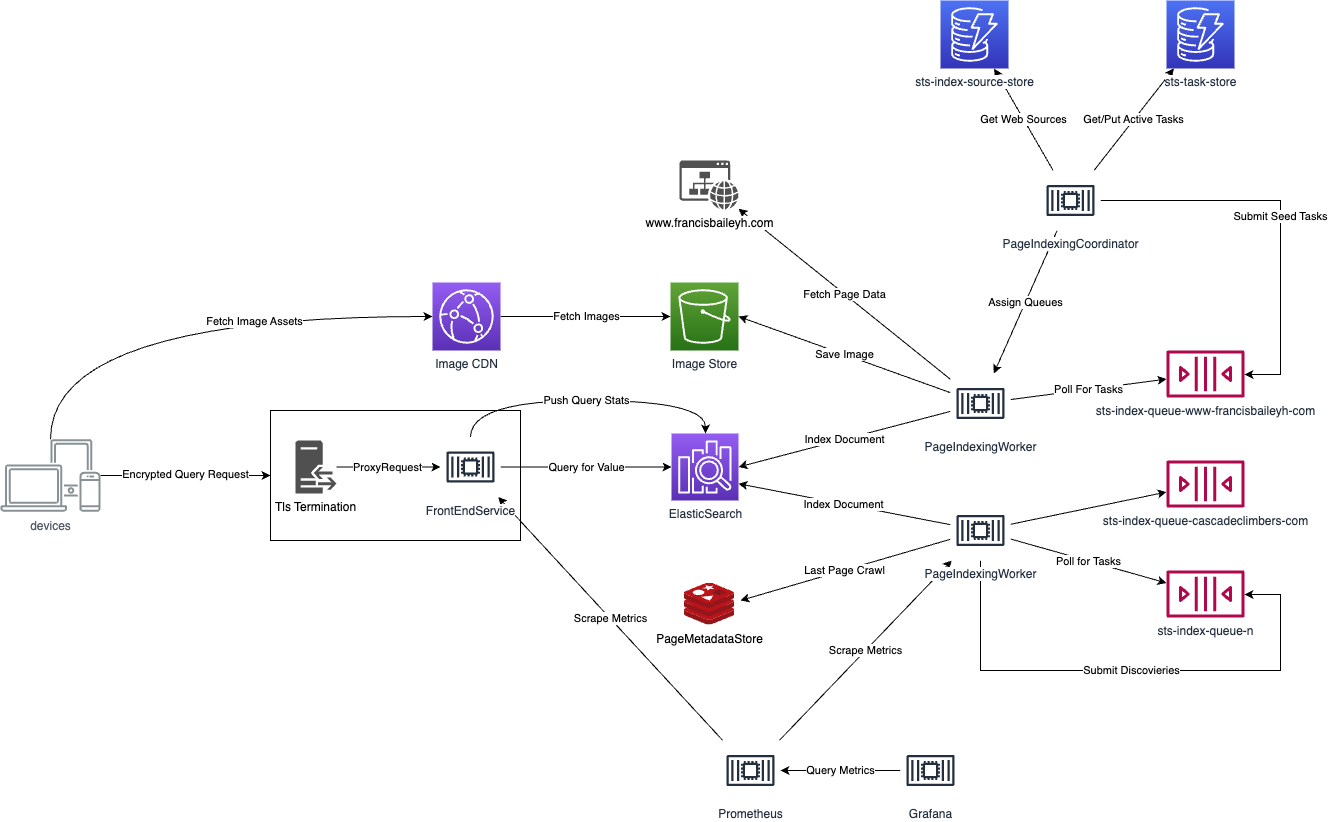

The diagram above was exported from draw.io. Its source (the exported page's mxGraphModel, read from the mxfile embedded in the PNG):
<mxGraphModel dx="2256" dy="1026" grid="1" gridSize="10" guides="1" tooltips="1" connect="1" arrows="1" fold="1" page="1" pageScale="1" pageWidth="850" pageHeight="1100" math="0" shadow="0">
  <root>
    <mxCell id="0" />
    <mxCell id="1" parent="0" />
    <mxCell id="JmVQPqL-cH2jvICbqEib-30" value="Assign Queues" style="rounded=0;orthogonalLoop=1;jettySize=auto;html=1;" edge="1" parent="1" source="JmVQPqL-cH2jvICbqEib-13" target="JmVQPqL-cH2jvICbqEib-11">
      <mxGeometry relative="1" as="geometry" />
    </mxCell>
    <mxCell id="3g_YXjU_pWuC22H19vji-1" value="Image Store" style="sketch=0;points=[[0,0,0],[0.25,0,0],[0.5,0,0],[0.75,0,0],[1,0,0],[0,1,0],[0.25,1,0],[0.5,1,0],[0.75,1,0],[1,1,0],[0,0.25,0],[0,0.5,0],[0,0.75,0],[1,0.25,0],[1,0.5,0],[1,0.75,0]];outlineConnect=0;fontColor=#232F3E;gradientColor=#60A337;gradientDirection=north;fillColor=#277116;strokeColor=#ffffff;dashed=0;verticalLabelPosition=bottom;verticalAlign=top;align=center;html=1;fontSize=12;fontStyle=0;aspect=fixed;shape=mxgraph.aws4.resourceIcon;resIcon=mxgraph.aws4.s3;" parent="1" vertex="1">
      <mxGeometry x="-110" y="292" width="68" height="68" as="geometry" />
    </mxCell>
    <mxCell id="3g_YXjU_pWuC22H19vji-3" value="sts-index-queue-www-francisbaileyh-com" style="sketch=0;outlineConnect=0;fontColor=#232F3E;gradientColor=none;fillColor=#B0084D;strokeColor=none;dashed=0;verticalLabelPosition=bottom;verticalAlign=top;align=center;html=1;fontSize=12;fontStyle=0;aspect=fixed;pointerEvents=1;shape=mxgraph.aws4.queue;rotation=0;" parent="1" vertex="1">
      <mxGeometry x="386" y="360" width="78" height="47" as="geometry" />
    </mxCell>
    <mxCell id="3g_YXjU_pWuC22H19vji-4" value="sts-index-queue-cascadeclimbers-com" style="sketch=0;outlineConnect=0;fontColor=#232F3E;gradientColor=none;fillColor=#B0084D;strokeColor=none;dashed=0;verticalLabelPosition=bottom;verticalAlign=top;align=center;html=1;fontSize=12;fontStyle=0;aspect=fixed;pointerEvents=1;shape=mxgraph.aws4.queue;rotation=0;" parent="1" vertex="1">
      <mxGeometry x="386" y="470" width="78" height="47" as="geometry" />
    </mxCell>
    <mxCell id="3g_YXjU_pWuC22H19vji-5" value="sts-index-queue-n" style="sketch=0;outlineConnect=0;fontColor=#232F3E;gradientColor=none;fillColor=#B0084D;strokeColor=none;dashed=0;verticalLabelPosition=bottom;verticalAlign=top;align=center;html=1;fontSize=12;fontStyle=0;aspect=fixed;pointerEvents=1;shape=mxgraph.aws4.queue;rotation=0;" parent="1" vertex="1">
      <mxGeometry x="386" y="580" width="78" height="47" as="geometry" />
    </mxCell>
    <mxCell id="3g_YXjU_pWuC22H19vji-6" value="PageMetadataStore" style="image;sketch=0;aspect=fixed;html=1;points=[];align=center;fontSize=12;image=img/lib/mscae/Cache_Redis_Product.svg;" parent="1" vertex="1">
      <mxGeometry x="-96" y="592.5" width="50" height="42" as="geometry" />
    </mxCell>
    <mxCell id="3g_YXjU_pWuC22H19vji-8" style="edgeStyle=orthogonalEdgeStyle;rounded=0;orthogonalLoop=1;jettySize=auto;html=1;exitX=0.5;exitY=1;exitDx=0;exitDy=0;exitPerimeter=0;" parent="1" edge="1">
      <mxGeometry relative="1" as="geometry">
        <mxPoint x="210" y="441.5" as="sourcePoint" />
        <mxPoint x="210" y="441.5" as="targetPoint" />
      </mxGeometry>
    </mxCell>
    <mxCell id="3g_YXjU_pWuC22H19vji-11" value="ElasticSearch" style="sketch=0;points=[[0,0,0],[0.25,0,0],[0.5,0,0],[0.75,0,0],[1,0,0],[0,1,0],[0.25,1,0],[0.5,1,0],[0.75,1,0],[1,1,0],[0,0.25,0],[0,0.5,0],[0,0.75,0],[1,0.25,0],[1,0.5,0],[1,0.75,0]];outlineConnect=0;fontColor=#232F3E;gradientColor=#945DF2;gradientDirection=north;fillColor=#5A30B5;strokeColor=#ffffff;dashed=0;verticalLabelPosition=bottom;verticalAlign=top;align=center;html=1;fontSize=12;fontStyle=0;aspect=fixed;shape=mxgraph.aws4.resourceIcon;resIcon=mxgraph.aws4.elasticsearch_service;" parent="1" vertex="1">
      <mxGeometry x="-109" y="443" width="67" height="67" as="geometry" />
    </mxCell>
    <mxCell id="JmVQPqL-cH2jvICbqEib-8" value="" style="rounded=0;whiteSpace=wrap;html=1;" vertex="1" parent="1">
      <mxGeometry x="-510" y="420" width="250" height="130" as="geometry" />
    </mxCell>
    <mxCell id="JmVQPqL-cH2jvICbqEib-15" value="ProxyRequest" style="edgeStyle=orthogonalEdgeStyle;rounded=0;orthogonalLoop=1;jettySize=auto;html=1;" edge="1" parent="1" source="JmVQPqL-cH2jvICbqEib-9" target="JmVQPqL-cH2jvICbqEib-10">
      <mxGeometry relative="1" as="geometry">
        <mxPoint as="offset" />
      </mxGeometry>
    </mxCell>
    <mxCell id="JmVQPqL-cH2jvICbqEib-9" value="Tls Termination" style="sketch=0;pointerEvents=1;shadow=0;dashed=0;html=1;strokeColor=none;fillColor=#505050;labelPosition=center;verticalLabelPosition=bottom;verticalAlign=top;outlineConnect=0;align=center;shape=mxgraph.office.servers.reverse_proxy;" vertex="1" parent="1">
      <mxGeometry x="-485" y="450" width="41" height="53" as="geometry" />
    </mxCell>
    <mxCell id="JmVQPqL-cH2jvICbqEib-16" value="Query for Value" style="edgeStyle=orthogonalEdgeStyle;rounded=0;orthogonalLoop=1;jettySize=auto;html=1;entryX=0;entryY=0.5;entryDx=0;entryDy=0;entryPerimeter=0;" edge="1" parent="1" source="JmVQPqL-cH2jvICbqEib-10" target="3g_YXjU_pWuC22H19vji-11">
      <mxGeometry relative="1" as="geometry" />
    </mxCell>
    <mxCell id="JmVQPqL-cH2jvICbqEib-22" value="Index Document" style="rounded=0;orthogonalLoop=1;jettySize=auto;html=1;entryX=1;entryY=0.5;entryDx=0;entryDy=0;entryPerimeter=0;" edge="1" parent="1" source="JmVQPqL-cH2jvICbqEib-11" target="3g_YXjU_pWuC22H19vji-11">
      <mxGeometry relative="1" as="geometry" />
    </mxCell>
    <mxCell id="JmVQPqL-cH2jvICbqEib-23" value="Save Image" style="edgeStyle=none;rounded=0;orthogonalLoop=1;jettySize=auto;html=1;entryX=1;entryY=0.5;entryDx=0;entryDy=0;entryPerimeter=0;" edge="1" parent="1" source="JmVQPqL-cH2jvICbqEib-11" target="3g_YXjU_pWuC22H19vji-1">
      <mxGeometry relative="1" as="geometry" />
    </mxCell>
    <mxCell id="JmVQPqL-cH2jvICbqEib-27" value="Poll For Tasks" style="edgeStyle=none;rounded=0;orthogonalLoop=1;jettySize=auto;html=1;" edge="1" parent="1" source="JmVQPqL-cH2jvICbqEib-11" target="3g_YXjU_pWuC22H19vji-3">
      <mxGeometry relative="1" as="geometry" />
    </mxCell>
    <mxCell id="JmVQPqL-cH2jvICbqEib-32" value="Fetch Page Data" style="edgeStyle=none;rounded=0;orthogonalLoop=1;jettySize=auto;html=1;" edge="1" parent="1" source="JmVQPqL-cH2jvICbqEib-11" target="JmVQPqL-cH2jvICbqEib-31">
      <mxGeometry relative="1" as="geometry" />
    </mxCell>
    <mxCell id="JmVQPqL-cH2jvICbqEib-11" value="PageIndexingWorker" style="sketch=0;outlineConnect=0;fontColor=#232F3E;gradientColor=none;strokeColor=#232F3E;fillColor=#ffffff;dashed=0;verticalLabelPosition=bottom;verticalAlign=top;align=center;html=1;fontSize=12;fontStyle=0;aspect=fixed;shape=mxgraph.aws4.resourceIcon;resIcon=mxgraph.aws4.container_2;" vertex="1" parent="1">
      <mxGeometry x="170" y="383" width="60" height="60" as="geometry" />
    </mxCell>
    <mxCell id="JmVQPqL-cH2jvICbqEib-24" value="Last Page Crawl" style="edgeStyle=none;rounded=0;orthogonalLoop=1;jettySize=auto;html=1;" edge="1" parent="1" source="JmVQPqL-cH2jvICbqEib-12">
      <mxGeometry relative="1" as="geometry">
        <mxPoint x="-40" y="610" as="targetPoint" />
      </mxGeometry>
    </mxCell>
    <mxCell id="JmVQPqL-cH2jvICbqEib-25" value="Poll for Tasks" style="edgeStyle=none;rounded=0;orthogonalLoop=1;jettySize=auto;html=1;" edge="1" parent="1" source="JmVQPqL-cH2jvICbqEib-12" target="3g_YXjU_pWuC22H19vji-5">
      <mxGeometry relative="1" as="geometry" />
    </mxCell>
    <mxCell id="JmVQPqL-cH2jvICbqEib-26" style="edgeStyle=none;rounded=0;orthogonalLoop=1;jettySize=auto;html=1;" edge="1" parent="1" source="JmVQPqL-cH2jvICbqEib-12" target="3g_YXjU_pWuC22H19vji-4">
      <mxGeometry relative="1" as="geometry" />
    </mxCell>
    <mxCell id="JmVQPqL-cH2jvICbqEib-28" value="Submit Discovieries" style="edgeStyle=orthogonalEdgeStyle;rounded=0;orthogonalLoop=1;jettySize=auto;html=1;" edge="1" parent="1" source="JmVQPqL-cH2jvICbqEib-12" target="3g_YXjU_pWuC22H19vji-5">
      <mxGeometry relative="1" as="geometry">
        <mxPoint x="280" y="750" as="targetPoint" />
        <Array as="points">
          <mxPoint x="200" y="680" />
          <mxPoint x="500" y="680" />
          <mxPoint x="500" y="604" />
        </Array>
      </mxGeometry>
    </mxCell>
    <mxCell id="JmVQPqL-cH2jvICbqEib-33" value="Index Document" style="edgeStyle=none;rounded=0;orthogonalLoop=1;jettySize=auto;html=1;entryX=1;entryY=0.75;entryDx=0;entryDy=0;entryPerimeter=0;" edge="1" parent="1" source="JmVQPqL-cH2jvICbqEib-12" target="3g_YXjU_pWuC22H19vji-11">
      <mxGeometry relative="1" as="geometry" />
    </mxCell>
    <mxCell id="JmVQPqL-cH2jvICbqEib-34" value="Submit Seed Tasks" style="edgeStyle=orthogonalEdgeStyle;rounded=0;orthogonalLoop=1;jettySize=auto;html=1;" edge="1" parent="1" source="JmVQPqL-cH2jvICbqEib-13" target="3g_YXjU_pWuC22H19vji-3">
      <mxGeometry relative="1" as="geometry">
        <Array as="points">
          <mxPoint x="500" y="210" />
          <mxPoint x="500" y="384" />
        </Array>
      </mxGeometry>
    </mxCell>
    <mxCell id="JmVQPqL-cH2jvICbqEib-38" value="Get Web Sources" style="rounded=0;orthogonalLoop=1;jettySize=auto;html=1;" edge="1" parent="1" source="JmVQPqL-cH2jvICbqEib-13" target="JmVQPqL-cH2jvICbqEib-35">
      <mxGeometry relative="1" as="geometry" />
    </mxCell>
    <mxCell id="JmVQPqL-cH2jvICbqEib-39" value="Get/Put Active Tasks" style="edgeStyle=none;rounded=0;orthogonalLoop=1;jettySize=auto;html=1;" edge="1" parent="1" source="JmVQPqL-cH2jvICbqEib-13" target="JmVQPqL-cH2jvICbqEib-37">
      <mxGeometry relative="1" as="geometry" />
    </mxCell>
    <mxCell id="JmVQPqL-cH2jvICbqEib-13" value="PageIndexingCoordinator" style="sketch=0;outlineConnect=0;fontColor=#232F3E;gradientColor=none;strokeColor=#232F3E;fillColor=#ffffff;dashed=0;verticalLabelPosition=bottom;verticalAlign=top;align=center;html=1;fontSize=12;fontStyle=0;aspect=fixed;shape=mxgraph.aws4.resourceIcon;resIcon=mxgraph.aws4.container_2;labelBackgroundColor=default;" vertex="1" parent="1">
      <mxGeometry x="260" y="180" width="60" height="60" as="geometry" />
    </mxCell>
    <mxCell id="JmVQPqL-cH2jvICbqEib-20" style="edgeStyle=orthogonalEdgeStyle;rounded=0;orthogonalLoop=1;jettySize=auto;html=1;entryX=0;entryY=0.5;entryDx=0;entryDy=0;" edge="1" parent="1" source="JmVQPqL-cH2jvICbqEib-19" target="JmVQPqL-cH2jvICbqEib-8">
      <mxGeometry relative="1" as="geometry" />
    </mxCell>
    <mxCell id="JmVQPqL-cH2jvICbqEib-21" value="Encrypted Query Request" style="edgeLabel;html=1;align=center;verticalAlign=middle;resizable=0;points=[];" vertex="1" connectable="0" parent="JmVQPqL-cH2jvICbqEib-20">
      <mxGeometry x="-0.0117" y="2" relative="1" as="geometry">
        <mxPoint as="offset" />
      </mxGeometry>
    </mxCell>
    <mxCell id="JmVQPqL-cH2jvICbqEib-48" style="edgeStyle=orthogonalEdgeStyle;curved=1;rounded=0;orthogonalLoop=1;jettySize=auto;html=1;entryX=0;entryY=0.5;entryDx=0;entryDy=0;entryPerimeter=0;" edge="1" parent="1" source="JmVQPqL-cH2jvICbqEib-19" target="JmVQPqL-cH2jvICbqEib-50">
      <mxGeometry relative="1" as="geometry">
        <mxPoint x="-340" y="330" as="targetPoint" />
        <Array as="points">
          <mxPoint x="-730" y="326" />
        </Array>
      </mxGeometry>
    </mxCell>
    <mxCell id="JmVQPqL-cH2jvICbqEib-49" value="Fetch Image Assets" style="edgeLabel;html=1;align=center;verticalAlign=middle;resizable=0;points=[];" vertex="1" connectable="0" parent="JmVQPqL-cH2jvICbqEib-48">
      <mxGeometry x="0.2896" y="-4" relative="1" as="geometry">
        <mxPoint as="offset" />
      </mxGeometry>
    </mxCell>
    <mxCell id="JmVQPqL-cH2jvICbqEib-19" value="devices" style="sketch=0;outlineConnect=0;gradientColor=none;fontColor=#545B64;strokeColor=none;fillColor=#879196;dashed=0;verticalLabelPosition=bottom;verticalAlign=top;align=center;html=1;fontSize=12;fontStyle=0;aspect=fixed;shape=mxgraph.aws4.illustration_devices;pointerEvents=1" vertex="1" parent="1">
      <mxGeometry x="-780" y="448.5" width="100" height="73" as="geometry" />
    </mxCell>
    <mxCell id="JmVQPqL-cH2jvICbqEib-31" value="www.francisbaileyh.com" style="sketch=0;pointerEvents=1;shadow=0;dashed=0;html=1;strokeColor=none;fillColor=#505050;labelPosition=center;verticalLabelPosition=bottom;verticalAlign=top;outlineConnect=0;align=center;shape=mxgraph.office.concepts.website;labelBackgroundColor=default;" vertex="1" parent="1">
      <mxGeometry x="-101" y="170" width="59" height="49" as="geometry" />
    </mxCell>
    <mxCell id="JmVQPqL-cH2jvICbqEib-35" value="sts-index-source-store" style="sketch=0;points=[[0,0,0],[0.25,0,0],[0.5,0,0],[0.75,0,0],[1,0,0],[0,1,0],[0.25,1,0],[0.5,1,0],[0.75,1,0],[1,1,0],[0,0.25,0],[0,0.5,0],[0,0.75,0],[1,0.25,0],[1,0.5,0],[1,0.75,0]];outlineConnect=0;fontColor=#232F3E;gradientColor=#4D72F3;gradientDirection=north;fillColor=#3334B9;strokeColor=#ffffff;dashed=0;verticalLabelPosition=bottom;verticalAlign=top;align=center;html=1;fontSize=12;fontStyle=0;aspect=fixed;shape=mxgraph.aws4.resourceIcon;resIcon=mxgraph.aws4.dynamodb;labelBackgroundColor=default;" vertex="1" parent="1">
      <mxGeometry x="160" y="10" width="68" height="68" as="geometry" />
    </mxCell>
    <mxCell id="JmVQPqL-cH2jvICbqEib-37" value="sts-task-store" style="sketch=0;points=[[0,0,0],[0.25,0,0],[0.5,0,0],[0.75,0,0],[1,0,0],[0,1,0],[0.25,1,0],[0.5,1,0],[0.75,1,0],[1,1,0],[0,0.25,0],[0,0.5,0],[0,0.75,0],[1,0.25,0],[1,0.5,0],[1,0.75,0]];outlineConnect=0;fontColor=#232F3E;gradientColor=#4D72F3;gradientDirection=north;fillColor=#3334B9;strokeColor=#ffffff;dashed=0;verticalLabelPosition=bottom;verticalAlign=top;align=center;html=1;fontSize=12;fontStyle=0;aspect=fixed;shape=mxgraph.aws4.resourceIcon;resIcon=mxgraph.aws4.dynamodb;labelBackgroundColor=default;" vertex="1" parent="1">
      <mxGeometry x="386" y="10" width="68" height="68" as="geometry" />
    </mxCell>
    <mxCell id="JmVQPqL-cH2jvICbqEib-43" value="Scrape Metrics" style="edgeStyle=none;rounded=0;orthogonalLoop=1;jettySize=auto;html=1;" edge="1" parent="1" source="JmVQPqL-cH2jvICbqEib-41" target="JmVQPqL-cH2jvICbqEib-10">
      <mxGeometry relative="1" as="geometry" />
    </mxCell>
    <mxCell id="JmVQPqL-cH2jvICbqEib-45" value="Scrape Metrics" style="edgeStyle=none;rounded=0;orthogonalLoop=1;jettySize=auto;html=1;" edge="1" parent="1" source="JmVQPqL-cH2jvICbqEib-41" target="JmVQPqL-cH2jvICbqEib-12">
      <mxGeometry relative="1" as="geometry" />
    </mxCell>
    <mxCell id="JmVQPqL-cH2jvICbqEib-41" value="Prometheus" style="sketch=0;outlineConnect=0;fontColor=#232F3E;gradientColor=none;strokeColor=#232F3E;fillColor=#ffffff;dashed=0;verticalLabelPosition=bottom;verticalAlign=top;align=center;html=1;fontSize=12;fontStyle=0;aspect=fixed;shape=mxgraph.aws4.resourceIcon;resIcon=mxgraph.aws4.container_2;" vertex="1" parent="1">
      <mxGeometry x="-60" y="750" width="60" height="60" as="geometry" />
    </mxCell>
    <mxCell id="JmVQPqL-cH2jvICbqEib-47" value="Query Metrics" style="edgeStyle=orthogonalEdgeStyle;curved=1;rounded=0;orthogonalLoop=1;jettySize=auto;html=1;" edge="1" parent="1" source="JmVQPqL-cH2jvICbqEib-42" target="JmVQPqL-cH2jvICbqEib-41">
      <mxGeometry relative="1" as="geometry" />
    </mxCell>
    <mxCell id="JmVQPqL-cH2jvICbqEib-42" value="Grafana" style="sketch=0;outlineConnect=0;fontColor=#232F3E;gradientColor=none;strokeColor=#232F3E;fillColor=#ffffff;dashed=0;verticalLabelPosition=bottom;verticalAlign=top;align=center;html=1;fontSize=12;fontStyle=0;aspect=fixed;shape=mxgraph.aws4.resourceIcon;resIcon=mxgraph.aws4.container_2;" vertex="1" parent="1">
      <mxGeometry x="120" y="750" width="60" height="60" as="geometry" />
    </mxCell>
    <mxCell id="JmVQPqL-cH2jvICbqEib-46" value="Push Query Stats" style="edgeStyle=orthogonalEdgeStyle;rounded=0;orthogonalLoop=1;jettySize=auto;html=1;curved=1;" edge="1" parent="1" source="JmVQPqL-cH2jvICbqEib-10" target="3g_YXjU_pWuC22H19vji-11">
      <mxGeometry relative="1" as="geometry">
        <Array as="points">
          <mxPoint x="-310" y="410" />
          <mxPoint x="-75" y="410" />
        </Array>
      </mxGeometry>
    </mxCell>
    <mxCell id="JmVQPqL-cH2jvICbqEib-10" value="FrontEndService" style="sketch=0;outlineConnect=0;fontColor=#232F3E;gradientColor=none;strokeColor=#232F3E;fillColor=#ffffff;dashed=0;verticalLabelPosition=bottom;verticalAlign=top;align=center;html=1;fontSize=12;fontStyle=0;aspect=fixed;shape=mxgraph.aws4.resourceIcon;resIcon=mxgraph.aws4.container_2;labelBackgroundColor=default;" vertex="1" parent="1">
      <mxGeometry x="-340" y="446.5" width="60" height="60" as="geometry" />
    </mxCell>
    <mxCell id="JmVQPqL-cH2jvICbqEib-12" value="PageIndexingWorker" style="sketch=0;outlineConnect=0;fontColor=#232F3E;gradientColor=none;strokeColor=#232F3E;fillColor=#ffffff;dashed=0;verticalLabelPosition=bottom;verticalAlign=top;align=center;html=1;fontSize=12;fontStyle=0;aspect=fixed;shape=mxgraph.aws4.resourceIcon;resIcon=mxgraph.aws4.container_2;labelBackgroundColor=default;" vertex="1" parent="1">
      <mxGeometry x="170" y="510" width="60" height="60" as="geometry" />
    </mxCell>
    <mxCell id="JmVQPqL-cH2jvICbqEib-51" value="Fetch Images" style="edgeStyle=orthogonalEdgeStyle;curved=1;rounded=0;orthogonalLoop=1;jettySize=auto;html=1;entryX=0;entryY=0.5;entryDx=0;entryDy=0;entryPerimeter=0;" edge="1" parent="1" source="JmVQPqL-cH2jvICbqEib-50" target="3g_YXjU_pWuC22H19vji-1">
      <mxGeometry relative="1" as="geometry" />
    </mxCell>
    <mxCell id="JmVQPqL-cH2jvICbqEib-50" value="Image CDN" style="sketch=0;points=[[0,0,0],[0.25,0,0],[0.5,0,0],[0.75,0,0],[1,0,0],[0,1,0],[0.25,1,0],[0.5,1,0],[0.75,1,0],[1,1,0],[0,0.25,0],[0,0.5,0],[0,0.75,0],[1,0.25,0],[1,0.5,0],[1,0.75,0]];outlineConnect=0;fontColor=#232F3E;gradientColor=#945DF2;gradientDirection=north;fillColor=#5A30B5;strokeColor=#ffffff;dashed=0;verticalLabelPosition=bottom;verticalAlign=top;align=center;html=1;fontSize=12;fontStyle=0;aspect=fixed;shape=mxgraph.aws4.resourceIcon;resIcon=mxgraph.aws4.cloudfront;labelBackgroundColor=default;" vertex="1" parent="1">
      <mxGeometry x="-348" y="292" width="68" height="68" as="geometry" />
    </mxCell>
  </root>
</mxGraphModel>